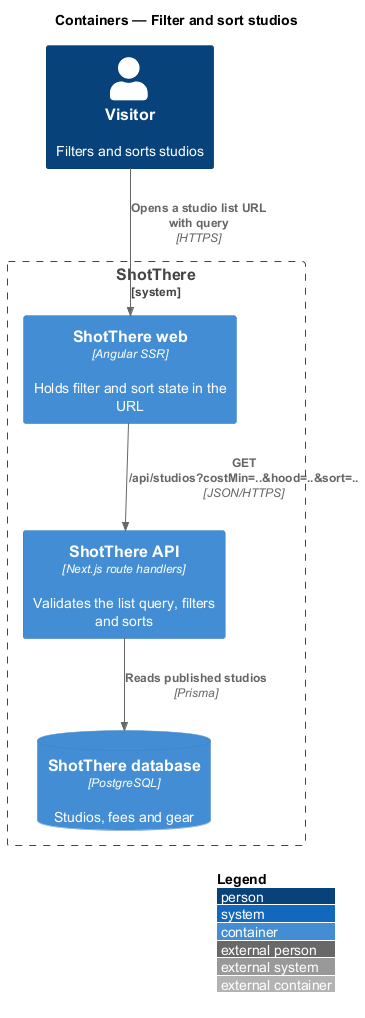

The diagram above was rendered by PlantUML. Its source (embedded in the PNG):
@startuml
!include <C4/C4_Container>
LAYOUT_WITH_LEGEND()
title Containers — Filter and sort studios

Person(visitor, "Visitor", "Filters and sorts studios")
System_Boundary(shotthere, "ShotThere") {
  Container(web, "ShotThere web", "Angular SSR", "Holds filter and sort state in the URL")
  Container(api, "ShotThere API", "Next.js route handlers", "Validates the list query, filters and sorts")
  ContainerDb(db, "ShotThere database", "PostgreSQL", "Studios, fees and gear")
}
Rel(visitor, web, "Opens a studio list URL with query", "HTTPS")
Rel(web, api, "GET /api/studios?costMin=..&hood=..&sort=..", "JSON/HTTPS")
Rel(api, db, "Reads published studios", "Prisma")
@enduml